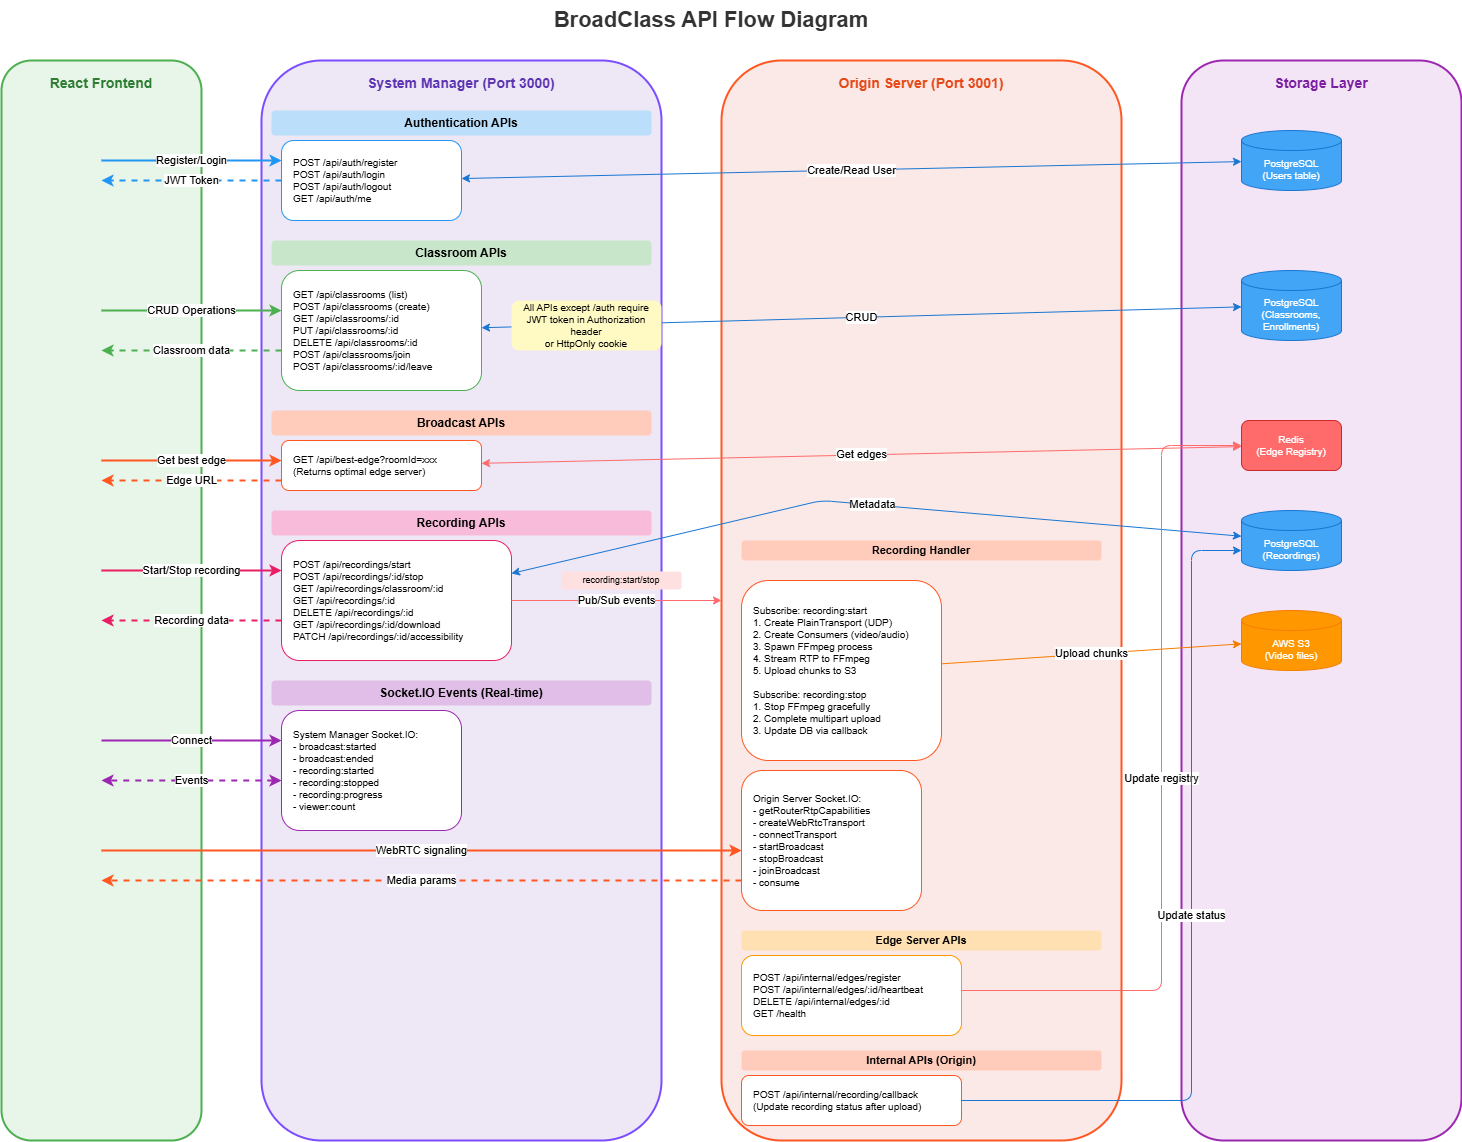

The diagram above was exported from draw.io. Its source (the exported page's mxGraphModel, read from the mxfile embedded in the PNG):
<mxGraphModel dx="2303" dy="1408" grid="1" gridSize="10" guides="1" tooltips="1" connect="1" arrows="1" fold="1" page="1" pageScale="1" pageWidth="1600" pageHeight="1200" math="0" shadow="0">
  <root>
    <mxCell id="0" />
    <mxCell id="1" parent="0" />
    <mxCell id="title" value="BroadClass API Flow Diagram" style="text;html=1;strokeColor=none;fillColor=none;align=center;verticalAlign=middle;whiteSpace=wrap;rounded=0;fontSize=22;fontStyle=1;fontColor=#333333;" parent="1" vertex="1">
      <mxGeometry x="550" y="20" width="400" height="40" as="geometry" />
    </mxCell>
    <mxCell id="clientBox" value="" style="rounded=1;whiteSpace=wrap;html=1;fillColor=#E8F5E9;strokeColor=#4CAF50;strokeWidth=2;" parent="1" vertex="1">
      <mxGeometry x="40" y="80" width="200" height="1080" as="geometry" />
    </mxCell>
    <mxCell id="clientLabel" value="React Frontend" style="text;html=1;strokeColor=none;fillColor=none;align=center;verticalAlign=middle;whiteSpace=wrap;rounded=0;fontSize=14;fontStyle=1;fontColor=#2E7D32;" parent="1" vertex="1">
      <mxGeometry x="80" y="90" width="120" height="25" as="geometry" />
    </mxCell>
    <mxCell id="sysManagerBox" value="" style="rounded=1;whiteSpace=wrap;html=1;fillColor=#EDE7F6;strokeColor=#7C4DFF;strokeWidth=2;" parent="1" vertex="1">
      <mxGeometry x="300" y="80" width="400" height="1080" as="geometry" />
    </mxCell>
    <mxCell id="sysManagerLabel" value="System Manager (Port 3000)" style="text;html=1;strokeColor=none;fillColor=none;align=center;verticalAlign=middle;whiteSpace=wrap;rounded=0;fontSize=14;fontStyle=1;fontColor=#5E35B1;" parent="1" vertex="1">
      <mxGeometry x="390" y="90" width="220" height="25" as="geometry" />
    </mxCell>
    <mxCell id="originBox" value="" style="rounded=1;whiteSpace=wrap;html=1;fillColor=#FBE9E7;strokeColor=#FF5722;strokeWidth=2;" parent="1" vertex="1">
      <mxGeometry x="760" y="80" width="400" height="1080" as="geometry" />
    </mxCell>
    <mxCell id="originLabel" value="Origin Server (Port 3001)" style="text;html=1;strokeColor=none;fillColor=none;align=center;verticalAlign=middle;whiteSpace=wrap;rounded=0;fontSize=14;fontStyle=1;fontColor=#E64A19;" parent="1" vertex="1">
      <mxGeometry x="860" y="90" width="200" height="25" as="geometry" />
    </mxCell>
    <mxCell id="storageBox" value="" style="rounded=1;whiteSpace=wrap;html=1;fillColor=#F3E5F5;strokeColor=#9C27B0;strokeWidth=2;" parent="1" vertex="1">
      <mxGeometry x="1220" y="80" width="280" height="1080" as="geometry" />
    </mxCell>
    <mxCell id="storageLabel" value="Storage Layer" style="text;html=1;strokeColor=none;fillColor=none;align=center;verticalAlign=middle;whiteSpace=wrap;rounded=0;fontSize=14;fontStyle=1;fontColor=#7B1FA2;" parent="1" vertex="1">
      <mxGeometry x="1300" y="90" width="120" height="25" as="geometry" />
    </mxCell>
    <mxCell id="authSection" value="Authentication APIs" style="text;html=1;strokeColor=none;fillColor=#BBDEFB;align=center;verticalAlign=middle;whiteSpace=wrap;rounded=1;fontSize=12;fontStyle=1;" parent="1" vertex="1">
      <mxGeometry x="310" y="130" width="380" height="25" as="geometry" />
    </mxCell>
    <mxCell id="authRoutes" value="POST /api/auth/register&#10;POST /api/auth/login&#10;POST /api/auth/logout&#10;GET /api/auth/me" style="rounded=1;whiteSpace=wrap;html=1;fillColor=#FFFFFF;strokeColor=#2196F3;align=left;spacingLeft=10;fontSize=10;" parent="1" vertex="1">
      <mxGeometry x="320" y="160" width="180" height="80" as="geometry" />
    </mxCell>
    <mxCell id="authFlow1" value="Register/Login" style="endArrow=classic;html=1;strokeColor=#2196F3;strokeWidth=2;" parent="1" edge="1">
      <mxGeometry width="50" height="50" relative="1" as="geometry">
        <mxPoint x="140" y="180" as="sourcePoint" />
        <mxPoint x="320" y="180" as="targetPoint" />
      </mxGeometry>
    </mxCell>
    <mxCell id="authFlow2" value="JWT Token" style="endArrow=classic;html=1;strokeColor=#2196F3;strokeWidth=2;dashed=1;" parent="1" edge="1">
      <mxGeometry width="50" height="50" relative="1" as="geometry">
        <mxPoint x="320" y="200" as="sourcePoint" />
        <mxPoint x="140" y="200" as="targetPoint" />
      </mxGeometry>
    </mxCell>
    <mxCell id="authDb" value="PostgreSQL&#10;(Users table)" style="shape=cylinder3;whiteSpace=wrap;html=1;boundedLbl=1;backgroundOutline=1;size=10;fillColor=#42A5F5;strokeColor=#1976D2;fontColor=#FFFFFF;fontSize=10;" parent="1" vertex="1">
      <mxGeometry x="1280" y="150" width="100" height="60" as="geometry" />
    </mxCell>
    <mxCell id="authDbFlow" value="Create/Read User" style="endArrow=classic;html=1;strokeColor=#1976D2;strokeWidth=1;startArrow=classic;startFill=1;" parent="1" source="authRoutes" target="authDb" edge="1">
      <mxGeometry width="50" height="50" relative="1" as="geometry">
        <mxPoint x="690" y="200" as="sourcePoint" />
        <mxPoint x="1220" y="200" as="targetPoint" />
      </mxGeometry>
    </mxCell>
    <mxCell id="classSection" value="Classroom APIs" style="text;html=1;strokeColor=none;fillColor=#C8E6C9;align=center;verticalAlign=middle;whiteSpace=wrap;rounded=1;fontSize=12;fontStyle=1;" parent="1" vertex="1">
      <mxGeometry x="310" y="260" width="380" height="25" as="geometry" />
    </mxCell>
    <mxCell id="classRoutes" value="GET /api/classrooms (list)&#10;POST /api/classrooms (create)&#10;GET /api/classrooms/:id&#10;PUT /api/classrooms/:id&#10;DELETE /api/classrooms/:id&#10;POST /api/classrooms/join&#10;POST /api/classrooms/:id/leave" style="rounded=1;whiteSpace=wrap;html=1;fillColor=#FFFFFF;strokeColor=#4CAF50;align=left;spacingLeft=10;fontSize=10;" parent="1" vertex="1">
      <mxGeometry x="320" y="290" width="200" height="120" as="geometry" />
    </mxCell>
    <mxCell id="classFlow1" value="CRUD Operations" style="endArrow=classic;html=1;strokeColor=#4CAF50;strokeWidth=2;" parent="1" edge="1">
      <mxGeometry width="50" height="50" relative="1" as="geometry">
        <mxPoint x="140" y="330" as="sourcePoint" />
        <mxPoint x="320" y="330" as="targetPoint" />
      </mxGeometry>
    </mxCell>
    <mxCell id="classFlow2" value="Classroom data" style="endArrow=classic;html=1;strokeColor=#4CAF50;strokeWidth=2;dashed=1;" parent="1" edge="1">
      <mxGeometry width="50" height="50" relative="1" as="geometry">
        <mxPoint x="320" y="370" as="sourcePoint" />
        <mxPoint x="140" y="370" as="targetPoint" />
      </mxGeometry>
    </mxCell>
    <mxCell id="classDb" value="PostgreSQL&#10;(Classrooms,&#10;Enrollments)" style="shape=cylinder3;whiteSpace=wrap;html=1;boundedLbl=1;backgroundOutline=1;size=10;fillColor=#42A5F5;strokeColor=#1976D2;fontColor=#FFFFFF;fontSize=10;" parent="1" vertex="1">
      <mxGeometry x="1280" y="290" width="100" height="70" as="geometry" />
    </mxCell>
    <mxCell id="classDbFlow" value="CRUD" style="endArrow=classic;html=1;strokeColor=#1976D2;strokeWidth=1;startArrow=classic;startFill=1;" parent="1" source="classRoutes" target="classDb" edge="1">
      <mxGeometry width="50" height="50" relative="1" as="geometry">
        <mxPoint x="690" y="350" as="sourcePoint" />
        <mxPoint x="1220" y="350" as="targetPoint" />
      </mxGeometry>
    </mxCell>
    <mxCell id="broadcastSection" value="Broadcast APIs" style="text;html=1;strokeColor=none;fillColor=#FFCCBC;align=center;verticalAlign=middle;whiteSpace=wrap;rounded=1;fontSize=12;fontStyle=1;" parent="1" vertex="1">
      <mxGeometry x="310" y="430" width="380" height="25" as="geometry" />
    </mxCell>
    <mxCell id="broadcastRoutes" value="GET /api/best-edge?roomId=xxx&#10;(Returns optimal edge server)" style="rounded=1;whiteSpace=wrap;html=1;fillColor=#FFFFFF;strokeColor=#FF5722;align=left;spacingLeft=10;fontSize=10;" parent="1" vertex="1">
      <mxGeometry x="320" y="460" width="200" height="50" as="geometry" />
    </mxCell>
    <mxCell id="broadcastFlow1" value="Get best edge" style="endArrow=classic;html=1;strokeColor=#FF5722;strokeWidth=2;" parent="1" edge="1">
      <mxGeometry width="50" height="50" relative="1" as="geometry">
        <mxPoint x="140" y="480" as="sourcePoint" />
        <mxPoint x="320" y="480" as="targetPoint" />
      </mxGeometry>
    </mxCell>
    <mxCell id="broadcastFlow2" value="Edge URL" style="endArrow=classic;html=1;strokeColor=#FF5722;strokeWidth=2;dashed=1;" parent="1" edge="1">
      <mxGeometry width="50" height="50" relative="1" as="geometry">
        <mxPoint x="320" y="500" as="sourcePoint" />
        <mxPoint x="140" y="500" as="targetPoint" />
      </mxGeometry>
    </mxCell>
    <mxCell id="redis" value="Redis&#10;(Edge Registry)" style="rounded=1;whiteSpace=wrap;html=1;fillColor=#FF6B6B;strokeColor=#C92A2A;fontColor=#FFFFFF;fontSize=10;" parent="1" vertex="1">
      <mxGeometry x="1280" y="440" width="100" height="50" as="geometry" />
    </mxCell>
    <mxCell id="broadcastRedis" value="Get edges" style="endArrow=classic;html=1;strokeColor=#FF6B6B;strokeWidth=1;startArrow=classic;startFill=1;" parent="1" source="broadcastRoutes" target="redis" edge="1">
      <mxGeometry width="50" height="50" relative="1" as="geometry">
        <mxPoint x="690" y="485" as="sourcePoint" />
        <mxPoint x="1220" y="485" as="targetPoint" />
      </mxGeometry>
    </mxCell>
    <mxCell id="recSection" value="Recording APIs" style="text;html=1;strokeColor=none;fillColor=#F8BBD9;align=center;verticalAlign=middle;whiteSpace=wrap;rounded=1;fontSize=12;fontStyle=1;" parent="1" vertex="1">
      <mxGeometry x="310" y="530" width="380" height="25" as="geometry" />
    </mxCell>
    <mxCell id="recRoutes" value="POST /api/recordings/start&#10;POST /api/recordings/:id/stop&#10;GET /api/recordings/classroom/:id&#10;GET /api/recordings/:id&#10;DELETE /api/recordings/:id&#10;GET /api/recordings/:id/download&#10;PATCH /api/recordings/:id/accessibility" style="rounded=1;whiteSpace=wrap;html=1;fillColor=#FFFFFF;strokeColor=#E91E63;align=left;spacingLeft=10;fontSize=10;" parent="1" vertex="1">
      <mxGeometry x="320" y="560" width="230" height="120" as="geometry" />
    </mxCell>
    <mxCell id="recFlow1" value="Start/Stop recording" style="endArrow=classic;html=1;strokeColor=#E91E63;strokeWidth=2;" parent="1" edge="1">
      <mxGeometry width="50" height="50" relative="1" as="geometry">
        <mxPoint x="140" y="590" as="sourcePoint" />
        <mxPoint x="320" y="590" as="targetPoint" />
      </mxGeometry>
    </mxCell>
    <mxCell id="recFlow2" value="Recording data" style="endArrow=classic;html=1;strokeColor=#E91E63;strokeWidth=2;dashed=1;" parent="1" edge="1">
      <mxGeometry width="50" height="50" relative="1" as="geometry">
        <mxPoint x="320" y="640" as="sourcePoint" />
        <mxPoint x="140" y="640" as="targetPoint" />
      </mxGeometry>
    </mxCell>
    <mxCell id="recDb" value="PostgreSQL&#10;(Recordings)" style="shape=cylinder3;whiteSpace=wrap;html=1;boundedLbl=1;backgroundOutline=1;size=10;fillColor=#42A5F5;strokeColor=#1976D2;fontColor=#FFFFFF;fontSize=10;" parent="1" vertex="1">
      <mxGeometry x="1280" y="530" width="100" height="60" as="geometry" />
    </mxCell>
    <mxCell id="recDbFlow" value="Metadata" style="endArrow=classic;html=1;strokeColor=#1976D2;strokeWidth=1;startArrow=classic;startFill=1;" parent="1" source="recRoutes" target="recDb" edge="1">
      <mxGeometry width="50" height="50" relative="1" as="geometry">
        <mxPoint x="690" y="590" as="sourcePoint" />
        <mxPoint x="1220" y="590" as="targetPoint" />
        <Array as="points">
          <mxPoint x="860" y="520" />
        </Array>
      </mxGeometry>
    </mxCell>
    <mxCell id="recRedisFlow" value="Pub/Sub events" style="endArrow=classic;html=1;strokeColor=#FF6B6B;strokeWidth=1;" parent="1" edge="1">
      <mxGeometry width="50" height="50" relative="1" as="geometry">
        <mxPoint x="550" y="620" as="sourcePoint" />
        <mxPoint x="760" y="620" as="targetPoint" />
      </mxGeometry>
    </mxCell>
    <mxCell id="recRedisLabel" value="recording:start/stop" style="text;html=1;strokeColor=none;fillColor=#FFE0E0;align=center;verticalAlign=middle;whiteSpace=wrap;rounded=1;fontSize=9;" parent="1" vertex="1">
      <mxGeometry x="600" y="591" width="120" height="18" as="geometry" />
    </mxCell>
    <mxCell id="originRecSection" value="Recording Handler" style="text;html=1;strokeColor=none;fillColor=#FFCCBC;align=center;verticalAlign=middle;whiteSpace=wrap;rounded=1;fontSize=11;fontStyle=1;" parent="1" vertex="1">
      <mxGeometry x="780" y="560" width="360" height="20" as="geometry" />
    </mxCell>
    <mxCell id="originRec" value="Subscribe: recording:start&#10;1. Create PlainTransport (UDP)&#10;2. Create Consumers (video/audio)&#10;3. Spawn FFmpeg process&#10;4. Stream RTP to FFmpeg&#10;5. Upload chunks to S3&#10;&#10;Subscribe: recording:stop&#10;1. Stop FFmpeg gracefully&#10;2. Complete multipart upload&#10;3. Update DB via callback" style="rounded=1;whiteSpace=wrap;html=1;fillColor=#FFFFFF;strokeColor=#FF5722;align=left;spacingLeft=10;fontSize=10;" parent="1" vertex="1">
      <mxGeometry x="780" y="600" width="200" height="180" as="geometry" />
    </mxCell>
    <mxCell id="s3" value="AWS S3&#10;(Video files)" style="shape=cylinder3;whiteSpace=wrap;html=1;boundedLbl=1;backgroundOutline=1;size=10;fillColor=#FF9800;strokeColor=#F57C00;fontColor=#FFFFFF;fontSize=10;" parent="1" vertex="1">
      <mxGeometry x="1280" y="630" width="100" height="60" as="geometry" />
    </mxCell>
    <mxCell id="s3Flow" value="Upload chunks" style="endArrow=classic;html=1;strokeColor=#F57C00;strokeWidth=1;" parent="1" source="originRec" target="s3" edge="1">
      <mxGeometry width="50" height="50" relative="1" as="geometry">
        <mxPoint x="990" y="670" as="sourcePoint" />
        <mxPoint x="1220" y="670" as="targetPoint" />
      </mxGeometry>
    </mxCell>
    <mxCell id="socketSection" value="Socket.IO Events (Real-time)" style="text;html=1;strokeColor=none;fillColor=#E1BEE7;align=center;verticalAlign=middle;whiteSpace=wrap;rounded=1;fontSize=12;fontStyle=1;" parent="1" vertex="1">
      <mxGeometry x="310" y="700" width="380" height="25" as="geometry" />
    </mxCell>
    <mxCell id="socketSys" value="System Manager Socket.IO:&#10;- broadcast:started&#10;- broadcast:ended&#10;- recording:started&#10;- recording:stopped&#10;- recording:progress&#10;- viewer:count" style="rounded=1;whiteSpace=wrap;html=1;fillColor=#FFFFFF;strokeColor=#9C27B0;align=left;spacingLeft=10;fontSize=10;" parent="1" vertex="1">
      <mxGeometry x="320" y="730" width="180" height="120" as="geometry" />
    </mxCell>
    <mxCell id="socketOrigin" value="Origin Server Socket.IO:&#10;- getRouterRtpCapabilities&#10;- createWebRtcTransport&#10;- connectTransport&#10;- startBroadcast&#10;- stopBroadcast&#10;- joinBroadcast&#10;- consume" style="rounded=1;whiteSpace=wrap;html=1;fillColor=#FFFFFF;strokeColor=#FF5722;align=left;spacingLeft=10;fontSize=10;" parent="1" vertex="1">
      <mxGeometry x="780" y="790" width="180" height="140" as="geometry" />
    </mxCell>
    <mxCell id="socketFlow1" value="Connect" style="endArrow=classic;html=1;strokeColor=#9C27B0;strokeWidth=2;" parent="1" edge="1">
      <mxGeometry width="50" height="50" relative="1" as="geometry">
        <mxPoint x="140" y="760" as="sourcePoint" />
        <mxPoint x="320" y="760" as="targetPoint" />
      </mxGeometry>
    </mxCell>
    <mxCell id="socketFlow2" value="Events" style="endArrow=classic;html=1;strokeColor=#9C27B0;strokeWidth=2;dashed=1;startArrow=classic;startFill=1;" parent="1" edge="1">
      <mxGeometry width="50" height="50" relative="1" as="geometry">
        <mxPoint x="320" y="800" as="sourcePoint" />
        <mxPoint x="140" y="800" as="targetPoint" />
      </mxGeometry>
    </mxCell>
    <mxCell id="socketFlow3" value="WebRTC signaling" style="endArrow=classic;html=1;strokeColor=#FF5722;strokeWidth=2;" parent="1" edge="1">
      <mxGeometry width="50" height="50" relative="1" as="geometry">
        <mxPoint x="140" y="870" as="sourcePoint" />
        <mxPoint x="780" y="870" as="targetPoint" />
      </mxGeometry>
    </mxCell>
    <mxCell id="socketFlow4" value="Media params" style="endArrow=classic;html=1;strokeColor=#FF5722;strokeWidth=2;dashed=1;" parent="1" edge="1">
      <mxGeometry width="50" height="50" relative="1" as="geometry">
        <mxPoint x="780" y="900" as="sourcePoint" />
        <mxPoint x="140" y="900" as="targetPoint" />
      </mxGeometry>
    </mxCell>
    <mxCell id="edgeSection" value="Edge Server APIs" style="text;html=1;strokeColor=none;fillColor=#FFE0B2;align=center;verticalAlign=middle;whiteSpace=wrap;rounded=1;fontSize=11;fontStyle=1;" parent="1" vertex="1">
      <mxGeometry x="780" y="950" width="360" height="20" as="geometry" />
    </mxCell>
    <mxCell id="edgeRoutes" value="POST /api/internal/edges/register&#10;POST /api/internal/edges/:id/heartbeat&#10;DELETE /api/internal/edges/:id&#10;GET /health" style="rounded=1;whiteSpace=wrap;html=1;fillColor=#FFFFFF;strokeColor=#FF9800;align=left;spacingLeft=10;fontSize=10;" parent="1" vertex="1">
      <mxGeometry x="780" y="975" width="220" height="80" as="geometry" />
    </mxCell>
    <mxCell id="edgeRedisFlow" value="Update registry" style="endArrow=classic;html=1;strokeColor=#FF6B6B;strokeWidth=1;" parent="1" edge="1">
      <mxGeometry width="50" height="50" relative="1" as="geometry">
        <mxPoint x="1000" y="1010" as="sourcePoint" />
        <mxPoint x="1280" y="465" as="targetPoint" />
        <Array as="points">
          <mxPoint x="1200" y="1010" />
          <mxPoint x="1200" y="465" />
        </Array>
      </mxGeometry>
    </mxCell>
    <mxCell id="internalSection" value="Internal APIs (Origin)" style="text;html=1;strokeColor=none;fillColor=#FFCCBC;align=center;verticalAlign=middle;whiteSpace=wrap;rounded=1;fontSize=11;fontStyle=1;" parent="1" vertex="1">
      <mxGeometry x="780" y="1070" width="360" height="20" as="geometry" />
    </mxCell>
    <mxCell id="internalRoutes" value="POST /api/internal/recording/callback&#10;(Update recording status after upload)" style="rounded=1;whiteSpace=wrap;html=1;fillColor=#FFFFFF;strokeColor=#FF5722;align=left;spacingLeft=10;fontSize=10;" parent="1" vertex="1">
      <mxGeometry x="780" y="1095" width="220" height="50" as="geometry" />
    </mxCell>
    <mxCell id="internalDbFlow" value="Update status" style="endArrow=classic;html=1;strokeColor=#1976D2;strokeWidth=1;" parent="1" edge="1">
      <mxGeometry width="50" height="50" relative="1" as="geometry">
        <mxPoint x="1000" y="1120" as="sourcePoint" />
        <mxPoint x="1280" y="570" as="targetPoint" />
        <Array as="points">
          <mxPoint x="1230" y="1120" />
          <mxPoint x="1230" y="570" />
        </Array>
      </mxGeometry>
    </mxCell>
    <mxCell id="authNote" value="All APIs except /auth require&#10;JWT token in Authorization header&#10;or HttpOnly cookie" style="text;html=1;strokeColor=none;fillColor=#FFF9C4;align=center;verticalAlign=middle;whiteSpace=wrap;rounded=1;fontSize=10;" parent="1" vertex="1">
      <mxGeometry x="550" y="320" width="150" height="50" as="geometry" />
    </mxCell>
  </root>
</mxGraphModel>